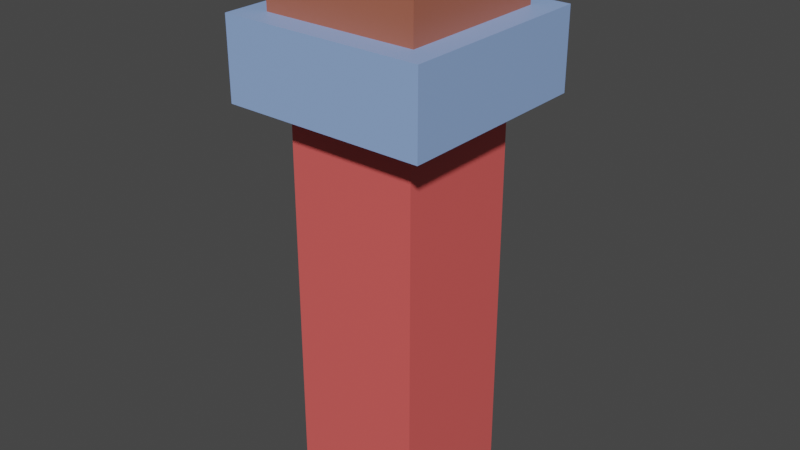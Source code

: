 # Source: SmallHealthPotion.blend  (saved by Blender 2.81.16; exported with 4.5.12 LTS)
import bpy
from mathutils import Matrix  # noqa: F401  (used for matrix-valued properties, if any)

bpy.ops.wm.read_factory_settings(use_empty=True)
scene = bpy.context.scene
scene.name = 'Scene'

# ---- collections
col_collection = bpy.data.collections.new('Collection'); scene.collection.children.link(col_collection)

# ---- materials (node trees are filled in below, after node groups)
mat_material = bpy.data.materials.new('Material')
mat_material.alpha_threshold = 0.0
mat_material.use_transparent_shadow = False
mat_material.line_color = (0.0, 0.0, 0.0, 1.0)
mat_material_003 = bpy.data.materials.new('Material.003')
mat_material_003.use_transparent_shadow = False
mat_material_004 = bpy.data.materials.new('Material.004')
mat_material_004.use_transparent_shadow = False

# ---- material node trees
mat_material.use_nodes = True; mat_material.node_tree.nodes.clear()
_N = mat_material.node_tree.nodes; _L = mat_material.node_tree.links
n0 = _N.new('ShaderNodeOutputMaterial'); n0.name = 'Material Output'; n0.location = (300, 300)
n1 = _N.new('ShaderNodeBsdfPrincipled'); n1.name = 'Principled BSDF'; n1.location = (10, 300)
n1.distribution = 'GGX'
n1.subsurface_method = 'BURLEY'
n1.inputs[0].default_value = (0.8, 0.1153, 0.108, 1.0)
n1.inputs[2].default_value = 0.4
n1.inputs[3].default_value = 1.45
n1.inputs[27].default_value = (0.0, 0.0, 0.0, 1.0)
n1.inputs[28].default_value = 1.0
_L.new(n1.outputs[0], n0.inputs[0])
n0.is_active_output = True
mat_material_003.use_nodes = True; mat_material_003.node_tree.nodes.clear()
_N = mat_material_003.node_tree.nodes; _L = mat_material_003.node_tree.links
n0 = _N.new('ShaderNodeOutputMaterial'); n0.name = 'Material Output'; n0.location = (300, 300)
n1 = _N.new('ShaderNodeBsdfPrincipled'); n1.name = 'Principled BSDF'; n1.location = (10, 300)
n1.distribution = 'GGX'
n1.subsurface_method = 'BURLEY'
n1.inputs[0].default_value = (0.2885, 0.4408, 0.8, 1.0)
n1.inputs[3].default_value = 1.45
n1.inputs[27].default_value = (0.0, 0.0, 0.0, 1.0)
n1.inputs[28].default_value = 1.0
_L.new(n1.outputs[0], n0.inputs[0])
n0.is_active_output = True
mat_material_004.use_nodes = True; mat_material_004.node_tree.nodes.clear()
_N = mat_material_004.node_tree.nodes; _L = mat_material_004.node_tree.links
n0 = _N.new('ShaderNodeOutputMaterial'); n0.name = 'Material Output'; n0.location = (300, 300)
n1 = _N.new('ShaderNodeBsdfPrincipled'); n1.name = 'Principled BSDF'; n1.location = (10, 300)
n1.distribution = 'GGX'
n1.subsurface_method = 'BURLEY'
n1.inputs[0].default_value = (0.414, 0.1272, 0.07716, 1.0)
n1.inputs[3].default_value = 1.45
n1.inputs[27].default_value = (0.0, 0.0, 0.0, 1.0)
n1.inputs[28].default_value = 1.0
_L.new(n1.outputs[0], n0.inputs[0])
n0.is_active_output = True

# ---- world
world_world = bpy.data.worlds.new('World'); scene.world = world_world
world_world.use_nodes = True; world_world.node_tree.nodes.clear()
_N = world_world.node_tree.nodes; _L = world_world.node_tree.links
n0 = _N.new('ShaderNodeOutputWorld'); n0.name = 'World Output'; n0.location = (300, 300)
n1 = _N.new('ShaderNodeBackground'); n1.name = 'Background'; n1.location = (10, 300)
n1.inputs[0].default_value = (0.05088, 0.05088, 0.05088, 1.0)
_L.new(n1.outputs[0], n0.inputs[0])
n0.is_active_output = True
world_world.color = (0.05088, 0.05088, 0.05088)
world_world.use_sun_shadow = False
world_world.sun_shadow_jitter_overblur = 0.0

# ---- meshes
me_cube = bpy.data.meshes.new('Cube')
me_cube.from_pydata([(1.0, 1.0, 1.0), (1.0, 1.0, -1.0), (1.0, -1.0, 1.0), (1.0, -1.0, -1.0), (-1.0, 1.0, 1.0), (-1.0, 1.0, -1.0), (-1.0, -1.0, 1.0), (-1.0, -1.0, -1.0)], [], [(0, 4, 6, 2), (3, 2, 6, 7), (7, 6, 4, 5), (5, 1, 3, 7), (1, 0, 2, 3), (5, 4, 0, 1)])
_uv = me_cube.uv_layers.new(name='UVMap')
_uv.uv.foreach_set('vector', [0.625, 0.5, 0.875, 0.5, 0.875, 0.75, 0.625, 0.75, 0.375, 0.75, 0.625, 0.75, 0.625, 1.0, 0.375, 1.0, 0.375, 0.0, 0.625, 0.0, 0.625, 0.25, 0.375, 0.25, 0.125, 0.5, 0.375, 0.5, 0.375, 0.75, 0.125, 0.75, 0.375, 0.5, 0.625, 0.5, 0.625, 0.75, 0.375, 0.75, 0.375, 0.25, 0.625, 0.25, 0.625, 0.5, 0.375, 0.5])
me_cube.materials.append(mat_material)
me_cube.materials.append(mat_material_003)
me_cube.use_remesh_preserve_volume = False
me_cube.use_remesh_preserve_attributes = False
me_cube.use_mirror_vertex_groups = False
me_cube.update()
me_cube_001 = bpy.data.meshes.new('Cube.001')
me_cube_001.from_pydata([(1.0, 1.0, 1.0), (1.0, 1.0, -1.0), (1.0, -1.0, 1.0), (1.0, -1.0, -1.0), (-1.0, 1.0, 1.0), (-1.0, 1.0, -1.0), (-1.0, -1.0, 1.0), (-1.0, -1.0, -1.0)], [], [(0, 4, 6, 2), (3, 2, 6, 7), (7, 6, 4, 5), (5, 1, 3, 7), (1, 0, 2, 3), (5, 4, 0, 1)])
_uv = me_cube_001.uv_layers.new(name='UVMap')
_uv.uv.foreach_set('vector', [0.625, 0.5, 0.875, 0.5, 0.875, 0.75, 0.625, 0.75, 0.375, 0.75, 0.625, 0.75, 0.625, 1.0, 0.375, 1.0, 0.375, 0.0, 0.625, 0.0, 0.625, 0.25, 0.375, 0.25, 0.125, 0.5, 0.375, 0.5, 0.375, 0.75, 0.125, 0.75, 0.375, 0.5, 0.625, 0.5, 0.625, 0.75, 0.375, 0.75, 0.375, 0.25, 0.625, 0.25, 0.625, 0.5, 0.375, 0.5])
me_cube_001.materials.append(mat_material_003)
me_cube_001.use_remesh_preserve_volume = False
me_cube_001.use_remesh_preserve_attributes = False
me_cube_001.use_mirror_vertex_groups = False
me_cube_001.update()
me_cube_002 = bpy.data.meshes.new('Cube.002')
me_cube_002.from_pydata([(1.0, 1.0, 1.0), (1.0, 1.0, -1.0), (1.0, -1.0, 1.0), (1.0, -1.0, -1.0), (-1.0, 1.0, 1.0), (-1.0, 1.0, -1.0), (-1.0, -1.0, 1.0), (-1.0, -1.0, -1.0)], [], [(0, 4, 6, 2), (3, 2, 6, 7), (7, 6, 4, 5), (5, 1, 3, 7), (1, 0, 2, 3), (5, 4, 0, 1)])
_uv = me_cube_002.uv_layers.new(name='UVMap')
_uv.uv.foreach_set('vector', [0.625, 0.5, 0.875, 0.5, 0.875, 0.75, 0.625, 0.75, 0.375, 0.75, 0.625, 0.75, 0.625, 1.0, 0.375, 1.0, 0.375, 0.0, 0.625, 0.0, 0.625, 0.25, 0.375, 0.25, 0.125, 0.5, 0.375, 0.5, 0.375, 0.75, 0.125, 0.75, 0.375, 0.5, 0.625, 0.5, 0.625, 0.75, 0.375, 0.75, 0.375, 0.25, 0.625, 0.25, 0.625, 0.5, 0.375, 0.5])
me_cube_002.materials.append(mat_material_004)
me_cube_002.use_remesh_preserve_volume = False
me_cube_002.use_remesh_preserve_attributes = False
me_cube_002.use_mirror_vertex_groups = False
me_cube_002.update()

# ---- objects
ob_cube = bpy.data.objects.new('Cube', me_cube)
ob_cube_001 = bpy.data.objects.new('Cube.001', me_cube_001)
ob_cube_002 = bpy.data.objects.new('Cube.002', me_cube_002)

# ---- transforms, parenting, visibility, modifiers, constraints
ob_cube.location = (0.0, 0.0, 0.1806)
ob_cube.scale = (0.06017, 0.06017, 0.1825)
ob_cube.lock_rotations_4d = False
ob_cube.empty_display_type = 'ARROWS'
ob_cube.lineart.crease_threshold = 0.0
ob_cube_001.location = (0.0, 0.0, 0.397)
ob_cube_001.scale = (0.09239, 0.09239, -0.03604)
ob_cube_001.lock_rotations_4d = False
ob_cube_001.empty_display_type = 'ARROWS'
ob_cube_001.lineart.crease_threshold = 0.0
ob_cube_002.location = (0.0, 0.0, 0.4623)
ob_cube_002.scale = (0.07054, 0.07054, -0.03865)
ob_cube_002.lock_rotations_4d = False
ob_cube_002.empty_display_type = 'ARROWS'
ob_cube_002.lineart.crease_threshold = 0.0

# ---- collection membership
col_collection.objects.link(ob_cube)
col_collection.objects.link(ob_cube_001)
col_collection.objects.link(ob_cube_002)

# ---- scene / render settings (as saved in the file)
scene.frame_start = 1; scene.frame_end = 250; scene.frame_set(1)
scene.render.engine = 'BLENDER_EEVEE_NEXT'
scene.cycles.use_denoising = False
scene.cycles.samples = 128
scene.cycles.sampling_pattern = 'TABULATED_SOBOL'
scene.cycles.use_adaptive_sampling = False
scene.cycles.use_light_tree = False
scene.view_settings.view_transform = 'Filmic'
bpy.context.view_layer.update()

# ---- added for rendering (the .blend has no active camera and no usable light): camera, sun
cam_auto = bpy.data.cameras.new('AutoCamera')
cam_auto.lens = 50.0
cam_auto.sensor_width = 36.0
cam_auto.clip_end = 1000.0
ob_auto_camera = bpy.data.objects.new('AutoCamera', cam_auto)
scene.collection.objects.link(ob_auto_camera)
ob_auto_camera.location = (0.524302, -0.629163, 0.668982)
ob_auto_camera.rotation_euler = (1.09748, -7.21219e-08, 0.694738)
scene.camera = ob_auto_camera
light_auto_sun = bpy.data.lights.new('AutoSun', 'SUN')
light_auto_sun.energy = 3.0
light_auto_sun.angle = 0.0523599
ob_auto_sun = bpy.data.objects.new('AutoSun', light_auto_sun)
scene.collection.objects.link(ob_auto_sun)
ob_auto_sun.rotation_euler = (0.872665, 0.174533, 0.523599)
bpy.context.view_layer.update()
